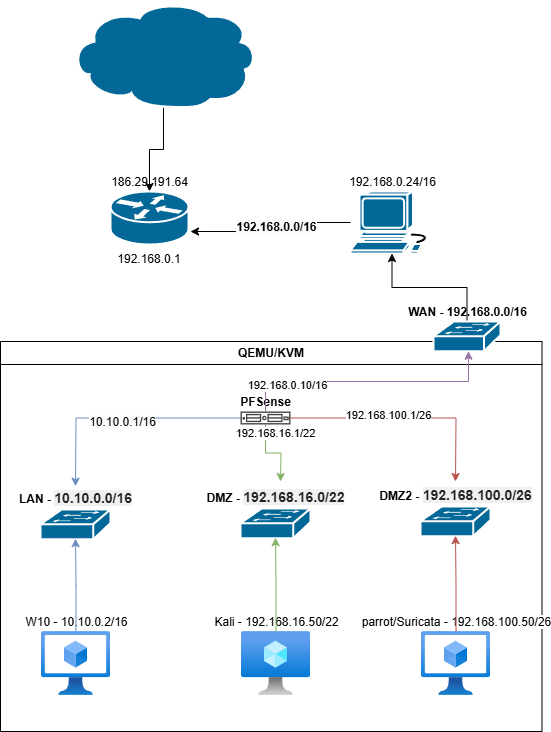

The diagram above was exported from draw.io. Its source (the exported page's mxGraphModel, read from the mxfile embedded in the PNG):
<mxGraphModel dx="794" dy="690" grid="1" gridSize="10" guides="1" tooltips="1" connect="1" arrows="1" fold="1" page="1" pageScale="1" pageWidth="827" pageHeight="1169" math="0" shadow="0">
  <root>
    <mxCell id="0" />
    <mxCell id="1" parent="0" />
    <mxCell id="YfaZuZ9FRk5YafCTVk_i-3" style="edgeStyle=orthogonalEdgeStyle;rounded=0;orthogonalLoop=1;jettySize=auto;html=1;" parent="1" source="YfaZuZ9FRk5YafCTVk_i-1" target="YfaZuZ9FRk5YafCTVk_i-2" edge="1">
      <mxGeometry relative="1" as="geometry" />
    </mxCell>
    <mxCell id="YfaZuZ9FRk5YafCTVk_i-1" value="" style="shape=mxgraph.cisco.storage.cloud;sketch=0;html=1;pointerEvents=1;dashed=0;fillColor=#036897;strokeColor=#ffffff;strokeWidth=2;verticalLabelPosition=bottom;verticalAlign=top;align=center;outlineConnect=0;" parent="1" vertex="1">
      <mxGeometry x="220" y="10" width="186" height="106" as="geometry" />
    </mxCell>
    <mxCell id="YfaZuZ9FRk5YafCTVk_i-2" value="186.29.191.64" style="shape=mxgraph.cisco.routers.router;sketch=0;html=1;pointerEvents=1;dashed=0;fillColor=#036897;strokeColor=#ffffff;strokeWidth=2;verticalLabelPosition=top;verticalAlign=bottom;align=center;outlineConnect=0;labelPosition=center;" parent="1" vertex="1">
      <mxGeometry x="260" y="200" width="78" height="53" as="geometry" />
    </mxCell>
    <mxCell id="YfaZuZ9FRk5YafCTVk_i-4" value="192.168.0.24/16" style="shape=mxgraph.cisco.computers_and_peripherals.workstation;sketch=0;html=1;pointerEvents=1;dashed=0;fillColor=#036897;strokeColor=#ffffff;strokeWidth=2;verticalLabelPosition=top;verticalAlign=bottom;align=center;outlineConnect=0;labelPosition=center;" parent="1" vertex="1">
      <mxGeometry x="500" y="200" width="83" height="62" as="geometry" />
    </mxCell>
    <mxCell id="YfaZuZ9FRk5YafCTVk_i-5" style="edgeStyle=orthogonalEdgeStyle;rounded=0;orthogonalLoop=1;jettySize=auto;html=1;entryX=1.026;entryY=0.755;entryDx=0;entryDy=0;entryPerimeter=0;" parent="1" source="YfaZuZ9FRk5YafCTVk_i-4" target="YfaZuZ9FRk5YafCTVk_i-2" edge="1">
      <mxGeometry relative="1" as="geometry">
        <Array as="points">
          <mxPoint x="430" y="231" />
          <mxPoint x="430" y="240" />
        </Array>
      </mxGeometry>
    </mxCell>
    <mxCell id="1aOZl_daveXMz2kQjlFF-1" value="&lt;span style=&quot;font-size: 12px; font-weight: 700; background-color: rgb(251, 251, 251);&quot;&gt;192.168.0.0/16&lt;/span&gt;" style="edgeLabel;html=1;align=center;verticalAlign=middle;resizable=0;points=[];" parent="YfaZuZ9FRk5YafCTVk_i-5" vertex="1" connectable="0">
      <mxGeometry x="-0.1241" y="-5" relative="1" as="geometry">
        <mxPoint as="offset" />
      </mxGeometry>
    </mxCell>
    <mxCell id="YfaZuZ9FRk5YafCTVk_i-6" value="QEMU/KVM" style="swimlane;whiteSpace=wrap;html=1;" parent="1" vertex="1">
      <mxGeometry x="150" y="350" width="541.5" height="390" as="geometry" />
    </mxCell>
    <mxCell id="YfaZuZ9FRk5YafCTVk_i-18" style="edgeStyle=orthogonalEdgeStyle;rounded=0;orthogonalLoop=1;jettySize=auto;html=1;fillColor=#dae8fc;strokeColor=#6c8ebf;" parent="YfaZuZ9FRk5YafCTVk_i-6" source="YfaZuZ9FRk5YafCTVk_i-13" edge="1">
      <mxGeometry relative="1" as="geometry">
        <mxPoint x="75" y="144.75" as="targetPoint" />
      </mxGeometry>
    </mxCell>
    <mxCell id="YfaZuZ9FRk5YafCTVk_i-23" value="&lt;span style=&quot;font-size: 12px; background-color: rgb(251, 251, 251);&quot;&gt;10.10.0.1/16&lt;/span&gt;" style="edgeLabel;html=1;align=center;verticalAlign=middle;resizable=0;points=[];" parent="YfaZuZ9FRk5YafCTVk_i-18" vertex="1" connectable="0">
      <mxGeometry x="0.0204" y="4" relative="1" as="geometry">
        <mxPoint as="offset" />
      </mxGeometry>
    </mxCell>
    <mxCell id="YfaZuZ9FRk5YafCTVk_i-19" style="edgeStyle=orthogonalEdgeStyle;rounded=0;orthogonalLoop=1;jettySize=auto;html=1;fillColor=#f8cecc;strokeColor=#b85450;" parent="YfaZuZ9FRk5YafCTVk_i-6" source="YfaZuZ9FRk5YafCTVk_i-13" edge="1">
      <mxGeometry relative="1" as="geometry">
        <mxPoint x="308" y="76.5" as="sourcePoint" />
        <mxPoint x="455" y="140" as="targetPoint" />
      </mxGeometry>
    </mxCell>
    <mxCell id="YfaZuZ9FRk5YafCTVk_i-39" value="192.168.100.1/26" style="edgeLabel;html=1;align=center;verticalAlign=middle;resizable=0;points=[];" parent="YfaZuZ9FRk5YafCTVk_i-19" vertex="1" connectable="0">
      <mxGeometry x="-0.1486" y="4" relative="1" as="geometry">
        <mxPoint y="1" as="offset" />
      </mxGeometry>
    </mxCell>
    <mxCell id="YfaZuZ9FRk5YafCTVk_i-21" value="" style="edgeStyle=orthogonalEdgeStyle;rounded=0;orthogonalLoop=1;jettySize=auto;html=1;fillColor=#d5e8d4;strokeColor=#82b366;" parent="YfaZuZ9FRk5YafCTVk_i-6" source="YfaZuZ9FRk5YafCTVk_i-13" edge="1">
      <mxGeometry relative="1" as="geometry">
        <mxPoint x="280" y="140" as="targetPoint" />
      </mxGeometry>
    </mxCell>
    <mxCell id="YfaZuZ9FRk5YafCTVk_i-25" value="192.168.16.1/22" style="edgeLabel;html=1;align=center;verticalAlign=middle;resizable=0;points=[];" parent="YfaZuZ9FRk5YafCTVk_i-21" vertex="1" connectable="0">
      <mxGeometry x="0.0746" y="1" relative="1" as="geometry">
        <mxPoint x="-1" y="-19" as="offset" />
      </mxGeometry>
    </mxCell>
    <mxCell id="YfaZuZ9FRk5YafCTVk_i-13" value="&lt;div&gt;PFSense&lt;/div&gt;" style="sketch=0;pointerEvents=1;shadow=0;dashed=0;html=1;strokeColor=none;fillColor=#434445;aspect=fixed;labelPosition=center;verticalLabelPosition=top;verticalAlign=bottom;align=center;outlineConnect=0;shape=mxgraph.vvd.server;fontStyle=1" parent="YfaZuZ9FRk5YafCTVk_i-6" vertex="1">
      <mxGeometry x="240" y="70" width="50" height="13" as="geometry" />
    </mxCell>
    <mxCell id="YfaZuZ9FRk5YafCTVk_i-27" value="LAN -&amp;nbsp;&lt;span style=&quot;color: rgb(35, 36, 37); font-family: &amp;quot;Linotype Univers&amp;quot;, sans-serif; font-size: 14px; text-align: left; background-color: rgb(239, 240, 241);&quot;&gt;10.10.0.0/16&lt;/span&gt;" style="shape=mxgraph.cisco.switches.workgroup_switch;sketch=0;html=1;pointerEvents=1;dashed=0;fillColor=#036897;strokeColor=#ffffff;strokeWidth=2;verticalLabelPosition=top;verticalAlign=bottom;align=center;outlineConnect=0;labelPosition=center;fontStyle=1" parent="YfaZuZ9FRk5YafCTVk_i-6" vertex="1">
      <mxGeometry x="40" y="168" width="70" height="29.75" as="geometry" />
    </mxCell>
    <mxCell id="YfaZuZ9FRk5YafCTVk_i-28" value="DMZ -&amp;nbsp;&lt;span style=&quot;color: rgb(35, 36, 37); font-family: &amp;quot;Linotype Univers&amp;quot;, sans-serif; font-size: 14px; text-align: left; background-color: rgb(239, 240, 241);&quot;&gt;192.168.16.0/22&lt;/span&gt;" style="shape=mxgraph.cisco.switches.workgroup_switch;sketch=0;html=1;pointerEvents=1;dashed=0;fillColor=#036897;strokeColor=#ffffff;strokeWidth=2;verticalLabelPosition=top;verticalAlign=bottom;align=center;outlineConnect=0;labelPosition=center;fontStyle=1" parent="YfaZuZ9FRk5YafCTVk_i-6" vertex="1">
      <mxGeometry x="240" y="167" width="70" height="29.75" as="geometry" />
    </mxCell>
    <mxCell id="YfaZuZ9FRk5YafCTVk_i-29" value="DMZ2 -&amp;nbsp;&lt;span style=&quot;color: rgb(35, 36, 37); font-family: &amp;quot;Linotype Univers&amp;quot;, sans-serif; font-size: 14px; text-align: left; background-color: rgb(239, 240, 241);&quot;&gt;192.168.100.0/26&lt;/span&gt;" style="shape=mxgraph.cisco.switches.workgroup_switch;sketch=0;html=1;pointerEvents=1;dashed=0;fillColor=#036897;strokeColor=#ffffff;strokeWidth=2;verticalLabelPosition=top;verticalAlign=bottom;align=center;outlineConnect=0;labelPosition=center;fontStyle=1" parent="YfaZuZ9FRk5YafCTVk_i-6" vertex="1">
      <mxGeometry x="420" y="165" width="70" height="29.75" as="geometry" />
    </mxCell>
    <mxCell id="YfaZuZ9FRk5YafCTVk_i-30" value="W10 - 10.10.0.2/16" style="image;aspect=fixed;html=1;points=[];align=center;fontSize=12;image=img/lib/azure2/compute/Virtual_Machines_Classic.svg;labelPosition=center;verticalLabelPosition=top;verticalAlign=bottom;" parent="YfaZuZ9FRk5YafCTVk_i-6" vertex="1">
      <mxGeometry x="41" y="290" width="69" height="64" as="geometry" />
    </mxCell>
    <mxCell id="YfaZuZ9FRk5YafCTVk_i-31" value="Kali - 192.168.16.50/22" style="image;aspect=fixed;html=1;points=[];align=center;fontSize=12;image=img/lib/azure2/compute/Virtual_Machine.svg;labelPosition=center;verticalLabelPosition=top;verticalAlign=bottom;" parent="YfaZuZ9FRk5YafCTVk_i-6" vertex="1">
      <mxGeometry x="241" y="290" width="69" height="64" as="geometry" />
    </mxCell>
    <mxCell id="YfaZuZ9FRk5YafCTVk_i-32" value="parrot/Suricata - 192.168.100.50/26" style="image;aspect=fixed;html=1;points=[];align=center;fontSize=12;image=img/lib/azure2/compute/Virtual_Machines_Classic.svg;labelPosition=center;verticalLabelPosition=top;verticalAlign=bottom;" parent="YfaZuZ9FRk5YafCTVk_i-6" vertex="1">
      <mxGeometry x="421" y="290" width="69" height="64" as="geometry" />
    </mxCell>
    <mxCell id="YfaZuZ9FRk5YafCTVk_i-33" style="edgeStyle=orthogonalEdgeStyle;rounded=0;orthogonalLoop=1;jettySize=auto;html=1;entryX=0.5;entryY=0.98;entryDx=0;entryDy=0;entryPerimeter=0;fillColor=#dae8fc;strokeColor=#6c8ebf;" parent="YfaZuZ9FRk5YafCTVk_i-6" source="YfaZuZ9FRk5YafCTVk_i-30" target="YfaZuZ9FRk5YafCTVk_i-27" edge="1">
      <mxGeometry relative="1" as="geometry" />
    </mxCell>
    <mxCell id="YfaZuZ9FRk5YafCTVk_i-34" style="edgeStyle=orthogonalEdgeStyle;rounded=0;orthogonalLoop=1;jettySize=auto;html=1;entryX=0.5;entryY=0.98;entryDx=0;entryDy=0;entryPerimeter=0;fillColor=#d5e8d4;strokeColor=#82b366;" parent="YfaZuZ9FRk5YafCTVk_i-6" source="YfaZuZ9FRk5YafCTVk_i-31" target="YfaZuZ9FRk5YafCTVk_i-28" edge="1">
      <mxGeometry relative="1" as="geometry" />
    </mxCell>
    <mxCell id="YfaZuZ9FRk5YafCTVk_i-35" style="edgeStyle=orthogonalEdgeStyle;rounded=0;orthogonalLoop=1;jettySize=auto;html=1;entryX=0.5;entryY=0.98;entryDx=0;entryDy=0;entryPerimeter=0;fillColor=#f8cecc;strokeColor=#b85450;" parent="YfaZuZ9FRk5YafCTVk_i-6" source="YfaZuZ9FRk5YafCTVk_i-32" target="YfaZuZ9FRk5YafCTVk_i-29" edge="1">
      <mxGeometry relative="1" as="geometry" />
    </mxCell>
    <mxCell id="YfaZuZ9FRk5YafCTVk_i-7" value="192.168.0.1" style="text;html=1;align=center;verticalAlign=middle;whiteSpace=wrap;rounded=0;" parent="1" vertex="1">
      <mxGeometry x="269" y="253" width="60" height="30" as="geometry" />
    </mxCell>
    <mxCell id="YfaZuZ9FRk5YafCTVk_i-42" style="edgeStyle=orthogonalEdgeStyle;rounded=0;orthogonalLoop=1;jettySize=auto;html=1;" parent="1" source="YfaZuZ9FRk5YafCTVk_i-40" target="YfaZuZ9FRk5YafCTVk_i-4" edge="1">
      <mxGeometry relative="1" as="geometry" />
    </mxCell>
    <mxCell id="YfaZuZ9FRk5YafCTVk_i-40" value="WAN - 192.168.0.0/16" style="shape=mxgraph.cisco.switches.workgroup_switch;sketch=0;html=1;pointerEvents=1;dashed=0;fillColor=#036897;strokeColor=#ffffff;strokeWidth=2;verticalLabelPosition=top;verticalAlign=bottom;align=center;outlineConnect=0;labelPosition=center;fontStyle=1" parent="1" vertex="1">
      <mxGeometry x="583" y="330" width="67" height="29.75" as="geometry" />
    </mxCell>
    <mxCell id="YfaZuZ9FRk5YafCTVk_i-41" style="edgeStyle=orthogonalEdgeStyle;rounded=0;orthogonalLoop=1;jettySize=auto;html=1;fillColor=#e1d5e7;strokeColor=#9673a6;" parent="1" source="YfaZuZ9FRk5YafCTVk_i-13" target="YfaZuZ9FRk5YafCTVk_i-40" edge="1">
      <mxGeometry relative="1" as="geometry">
        <Array as="points">
          <mxPoint x="415" y="390" />
          <mxPoint x="618" y="390" />
        </Array>
      </mxGeometry>
    </mxCell>
    <mxCell id="YfaZuZ9FRk5YafCTVk_i-43" value="192.168.0.10/16" style="edgeLabel;html=1;align=center;verticalAlign=middle;resizable=0;points=[];" parent="YfaZuZ9FRk5YafCTVk_i-41" vertex="1" connectable="0">
      <mxGeometry x="-0.6125" y="-3" relative="1" as="geometry">
        <mxPoint as="offset" />
      </mxGeometry>
    </mxCell>
  </root>
</mxGraphModel>